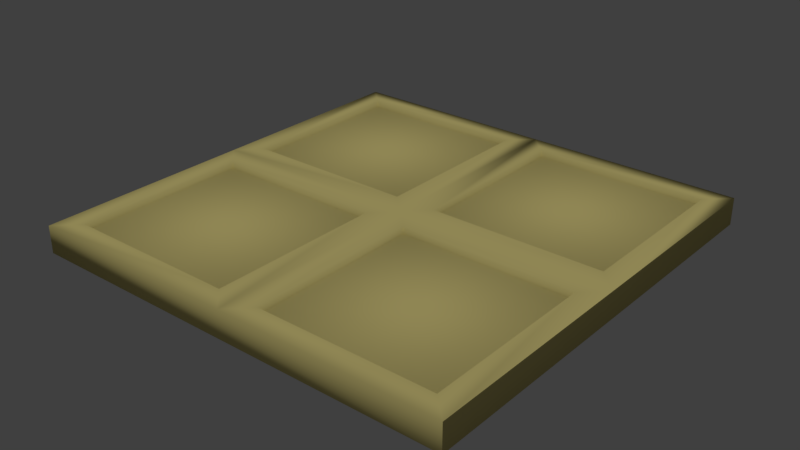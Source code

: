 # Source: floor_tile.blend  (saved by Blender 2.79.0; exported with 4.5.12 LTS)
import bpy
from mathutils import Matrix  # noqa: F401  (used for matrix-valued properties, if any)

bpy.ops.wm.read_factory_settings(use_empty=True)
scene = bpy.context.scene
scene.name = 'Scene'

# ---- collections
col_collection_1 = bpy.data.collections.new('Collection 1'); scene.collection.children.link(col_collection_1)

# ---- materials (node trees are filled in below, after node groups)
mat_material = bpy.data.materials.new('Material')
mat_material.alpha_threshold = 0.0
mat_material.diffuse_color = (0.7484, 0.6457, 0.2428, 1.0)
mat_material.roughness = 0.5
mat_material.specular_intensity = 0.1888

# ---- material node trees

# ---- world
world_world = bpy.data.worlds.new('World'); scene.world = world_world
world_world.color = (0.05088, 0.05088, 0.05088)
world_world.use_sun_shadow = False
world_world.sun_shadow_jitter_overblur = 0.0
world_world.cycles.sampling_method = 'MANUAL'

# ---- lights
light_sun = bpy.data.lights.new('Sun', 'SUN')
light_sun.transmission_factor = 0.0
light_sun.angle = 0.1993
light_sun.energy = 1.0
light_sun.shadow_buffer_clip_start = 0.5
light_sun.shadow_soft_size = 0.1
light_sun.shadow_cascade_max_distance = 1000.0

# ---- meshes
me_loa_a_floor_tile = bpy.data.meshes.new('loa_a_floor tile')
me_loa_a_floor_tile.from_pydata([(-4.0, -4.0, 0.0), (-1.431e-06, -4.0, 0.0), (-4.0, 4.768e-07, 0.0), (-4.0, -4.0, 0.25), (-1.431e-06, -4.0, 0.25), (-4.0, 4.768e-07, 0.25), (-4.768e-07, 0.0, 0.0), (-4.0, 4.768e-07, 0.0), (-9.537e-07, -4.0, 0.0), (-0.2, -0.2, 0.25), (-4.0, 4.768e-07, 0.25), (-0.2, -3.8, 0.25), (-2.2, -0.2, 0.25), (-0.2, -1.8, 0.25), (-4.0, -2.0, 0.25), (-2.2, -3.8, 0.25), (-2.2, -2.2, 0.25), (-1.8, -3.8, 0.25), (-3.8, -3.8, 0.25), (-3.8, -2.2, 0.25), (-2.2, -1.8, 0.25), (-1.8, -0.2, 0.25), (-1.8, -1.8, 0.25), (-3.8, -0.2, 0.25), (-3.8, -1.8, 0.25), (-0.2, -2.2, 0.25), (-4.768e-07, 0.0, 0.25), (-2.0, 2.384e-07, 0.25), (-1.8, -2.2, 0.25), (-2.0, -4.0, 0.25), (-9.537e-07, -4.0, 0.25), (-7.153e-07, -2.0, 0.25), (-2.0, -2.0, 0.25), (-1.8, -3.8, 0.1904), (-0.2, -3.8, 0.1904), (-0.2, -2.2, 0.1904), (-1.8, -2.2, 0.1904), (-3.8, -3.8, 0.1904), (-3.8, -2.2, 0.1904), (-2.2, -3.8, 0.1904), (-2.2, -2.2, 0.1904), (-3.8, -1.8, 0.1904), (-3.8, -0.2, 0.1904), (-2.2, -0.2, 0.1904), (-2.2, -1.8, 0.1904), (-0.2, -1.8, 0.1904), (-0.2, -0.2, 0.1904), (-1.8, -0.2, 0.1904), (-1.8, -1.8, 0.1904)], [], [(2, 0, 3, 5), (0, 1, 4, 3), (8, 6, 26, 31, 30), (6, 7, 10, 27, 26), (18, 15, 39, 37), (2, 6, 8, 30, 29, 3, 0), (28, 17, 33, 36), (22, 13, 45, 48), (20, 12, 43, 44), (18, 19, 14, 3), (15, 18, 3, 29), (16, 15, 29, 32), (19, 16, 32, 14), (23, 12, 27, 10), (24, 23, 10, 14), (12, 20, 32, 27), (20, 24, 14, 32), (9, 13, 31, 26), (21, 9, 26, 27), (22, 21, 27, 32), (13, 22, 32, 31), (11, 17, 29, 30), (25, 11, 30, 31), (17, 28, 32, 29), (28, 25, 31, 32), (35, 36, 33, 34), (17, 11, 34, 33), (25, 28, 36, 35), (11, 25, 35, 34), (40, 38, 37, 39), (15, 16, 40, 39), (19, 18, 37, 38), (16, 19, 38, 40), (43, 42, 41, 44), (12, 23, 42, 43), (23, 24, 41, 42), (24, 20, 44, 41), (46, 47, 48, 45), (9, 21, 47, 46), (21, 22, 48, 47), (13, 9, 46, 45)])
me_loa_a_floor_tile.polygons.foreach_set('use_smooth', [True] * 41)
_uv = me_loa_a_floor_tile.uv_layers.new(name='UVMap')
_uv.uv.foreach_set('vector', [0.4313, 0.5005, 0.4313, 1.0, 0.4, 1.0, 0.4, 0.5005, 0.9625, 0.999, 0.9625, 0.4995, 0.9938, 0.4995, 0.9938, 0.999, 0.9625, 0.4995, 0.9625, 0.999, 0.9313, 0.999, 0.9313, 0.7493, 0.9313, 0.4995, 0.9, 0.999, 0.9, 0.4995, 0.9312, 0.4995, 0.9313, 0.7493, 0.9313, 0.999, 0.4462, 0.5005, 0.4462, 0.7003, 0.4387, 0.7003, 0.4387, 0.5005, 0.5, 0.5005, 7.565e-08, 0.5005, 2.943e-10, 0.001948, 0.0, 1.191e-07, 0.25, 1.191e-07, 0.5, 0.0, 0.5, 0.001947, 0.4983, 0.5005, 0.4983, 0.7003, 0.4909, 0.7003, 0.4909, 0.5005, 0.476, 0.5005, 0.476, 0.7003, 0.4685, 0.7003, 0.4685, 0.5005, 0.4313, 0.7003, 0.4313, 0.5005, 0.4387, 0.5005, 0.4387, 0.7003, 0.525, 0.4745, 0.725, 0.4745, 0.75, 0.4995, 0.5, 0.4995, 0.525, 0.2747, 0.525, 0.4745, 0.5, 0.4995, 0.5, 0.2498, 0.725, 0.2747, 0.525, 0.2747, 0.5, 0.2498, 0.75, 0.2498, 0.725, 0.4745, 0.725, 0.2747, 0.75, 0.2498, 0.75, 0.4995, 0.975, 0.4745, 0.975, 0.2747, 1.0, 0.2498, 1.0, 0.4995, 0.775, 0.4745, 0.975, 0.4745, 1.0, 0.4995, 0.75, 0.4995, 0.975, 0.2747, 0.775, 0.2747, 0.75, 0.2498, 1.0, 0.2498, 0.775, 0.2747, 0.775, 0.4745, 0.75, 0.4995, 0.75, 0.2498, 0.975, 0.02498, 0.775, 0.02498, 0.75, 7.046e-08, 1.0, 0.0, 0.975, 0.2248, 0.975, 0.02498, 1.0, 0.0, 1.0, 0.2498, 0.775, 0.2248, 0.975, 0.2248, 1.0, 0.2498, 0.75, 0.2498, 0.775, 0.02498, 0.775, 0.2248, 0.75, 0.2498, 0.75, 7.046e-08, 0.525, 0.02498, 0.525, 0.2248, 0.5, 0.2498, 0.5, 1.409e-07, 0.725, 0.02498, 0.525, 0.02498, 0.5, 1.409e-07, 0.75, 7.046e-08, 0.525, 0.2248, 0.725, 0.2248, 0.75, 0.2498, 0.5, 0.2498, 0.725, 0.2248, 0.725, 0.02498, 0.75, 7.046e-08, 0.75, 0.2498, 0.2, 0.5005, 0.2, 0.7003, 5.96e-08, 0.7003, 0.0, 0.5005, 0.4462, 0.7003, 0.4462, 0.5005, 0.4536, 0.5005, 0.4536, 0.7003, 0.4834, 0.7003, 0.4834, 0.5005, 0.4909, 0.5005, 0.4909, 0.7003, 0.4536, 0.7003, 0.4536, 0.5005, 0.4611, 0.5005, 0.4611, 0.7003, 0.9, 0.4995, 0.9, 0.6993, 0.7, 0.6993, 0.7, 0.4995, 0.476, 0.7003, 0.476, 0.5005, 0.4834, 0.5005, 0.4834, 0.7003, 0.5373, 0.6993, 0.5373, 0.8991, 0.5298, 0.8991, 0.5298, 0.6993, 0.5, 0.8991, 0.5, 0.6993, 0.5075, 0.6993, 0.5075, 0.8991, 0.4, 0.5005, 0.4, 0.7003, 0.2, 0.7003, 0.2, 0.5005, 0.5224, 0.8991, 0.5224, 0.6993, 0.5298, 0.6993, 0.5298, 0.8991, 0.5447, 0.8991, 0.5447, 0.6993, 0.5522, 0.6993, 0.5522, 0.8991, 0.5373, 0.8991, 0.5373, 0.6993, 0.5447, 0.6993, 0.5447, 0.8991, 0.7, 0.4995, 0.7, 0.6993, 0.5, 0.6993, 0.5, 0.4995, 0.5149, 0.8991, 0.5149, 0.6993, 0.5224, 0.6993, 0.5224, 0.8991, 0.5075, 0.8991, 0.5075, 0.6993, 0.5149, 0.6993, 0.5149, 0.8991, 0.4611, 0.7003, 0.4611, 0.5005, 0.4685, 0.5005, 0.4685, 0.7003])
me_loa_a_floor_tile.materials.append(mat_material)
me_loa_a_floor_tile.use_remesh_preserve_volume = False
me_loa_a_floor_tile.use_remesh_preserve_attributes = False
me_loa_a_floor_tile.use_mirror_vertex_groups = False
me_loa_a_floor_tile.update()

# ---- objects
ob_sun = bpy.data.objects.new('Sun', light_sun)
ob_loa_a_floor_tile = bpy.data.objects.new('loa_a_floor tile', me_loa_a_floor_tile)

# ---- transforms, parenting, visibility, modifiers, constraints
ob_sun.location = (-0.6657, 0.1838, 1.742)
ob_sun.lineart.crease_threshold = 0.0
ob_loa_a_floor_tile.location = (-9.537e-07, 0.0, 0.0)
ob_loa_a_floor_tile.rotation_euler = (0.0, -0.0, -3.142)
ob_loa_a_floor_tile.scale = (0.5, 0.5, 0.5)
ob_loa_a_floor_tile.lineart.crease_threshold = 0.0

# ---- collection membership
col_collection_1.objects.link(ob_sun)
col_collection_1.objects.link(ob_loa_a_floor_tile)

# ---- scene / render settings (as saved in the file)
scene.frame_start = 1; scene.frame_end = 250; scene.frame_set(1)
scene.render.engine = 'CYCLES'
scene.render.resolution_percentage = 50
scene.render.dither_intensity = 0.0
scene.cycles.use_denoising = False
scene.cycles.samples = 128
scene.cycles.sampling_pattern = 'TABULATED_SOBOL'
scene.cycles.use_adaptive_sampling = False
scene.cycles.use_light_tree = False
scene.cycles.blur_glossy = 0.0
scene.cycles.sample_clamp_indirect = 0.0
scene.view_settings.view_transform = 'Standard'
bpy.context.view_layer.update()

# ---- added for rendering (the .blend has no active camera): camera
cam_auto = bpy.data.cameras.new('AutoCamera')
cam_auto.lens = 50.0
cam_auto.sensor_width = 36.0
cam_auto.clip_end = 1000.0
ob_auto_camera = bpy.data.objects.new('AutoCamera', cam_auto)
scene.collection.objects.link(ob_auto_camera)
ob_auto_camera.location = (3.61948, -2.14338, 2.15809)
ob_auto_camera.rotation_euler = (1.09748, -7.21219e-08, 0.694738)
scene.camera = ob_auto_camera
bpy.context.view_layer.update()
